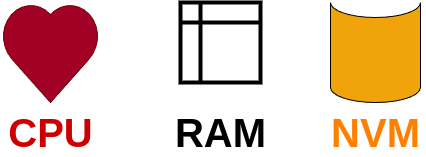

The diagram above was exported from draw.io. Its source (the exported page's mxGraphModel, read from the mxfile embedded in the PNG):
<mxGraphModel dx="573" dy="820" grid="1" gridSize="10" guides="1" tooltips="1" connect="1" arrows="1" fold="1" page="1" pageScale="1" pageWidth="850" pageHeight="1100" math="0" shadow="0">
  <root>
    <mxCell id="0" />
    <mxCell id="1" parent="0" />
    <mxCell id="9qgBhql2tTCrBfpJ09Qp-1" value="&lt;font style=&quot;font-size: 40px; color: rgb(204, 0, 0);&quot;&gt;&lt;b&gt;CPU&lt;/b&gt;&lt;/font&gt;" style="verticalLabelPosition=bottom;verticalAlign=top;html=1;shape=mxgraph.basic.heart;fillColor=#a20025;fontColor=#ffffff;strokeColor=#6F0000;" vertex="1" parent="1">
      <mxGeometry x="100" y="320" width="100" height="100" as="geometry" />
    </mxCell>
    <mxCell id="9qgBhql2tTCrBfpJ09Qp-2" value="" style="shape=cylinder3;whiteSpace=wrap;html=1;boundedLbl=1;backgroundOutline=1;size=15;lid=0;fillColor=#f0a30a;fontColor=#000000;strokeColor=#000000;" vertex="1" parent="1">
      <mxGeometry x="430" y="320" width="90" height="100" as="geometry" />
    </mxCell>
    <mxCell id="9qgBhql2tTCrBfpJ09Qp-4" value="&lt;font style=&quot;font-size: 40px;&quot;&gt;RAM&lt;/font&gt;" style="text;strokeColor=none;fillColor=none;html=1;fontSize=24;fontStyle=1;verticalAlign=middle;align=center;" vertex="1" parent="1">
      <mxGeometry x="270" y="430" width="100" height="40" as="geometry" />
    </mxCell>
    <mxCell id="9qgBhql2tTCrBfpJ09Qp-5" value="&lt;font style=&quot;font-size: 40px; color: rgb(255, 128, 0);&quot;&gt;NVM&lt;/font&gt;" style="text;strokeColor=none;fillColor=none;html=1;fontSize=24;fontStyle=1;verticalAlign=middle;align=center;" vertex="1" parent="1">
      <mxGeometry x="425" y="430" width="100" height="40" as="geometry" />
    </mxCell>
    <mxCell id="9qgBhql2tTCrBfpJ09Qp-6" value="" style="shape=internalStorage;whiteSpace=wrap;html=1;backgroundOutline=1;strokeWidth=4;" vertex="1" parent="1">
      <mxGeometry x="280" y="320" width="80" height="80" as="geometry" />
    </mxCell>
  </root>
</mxGraphModel>